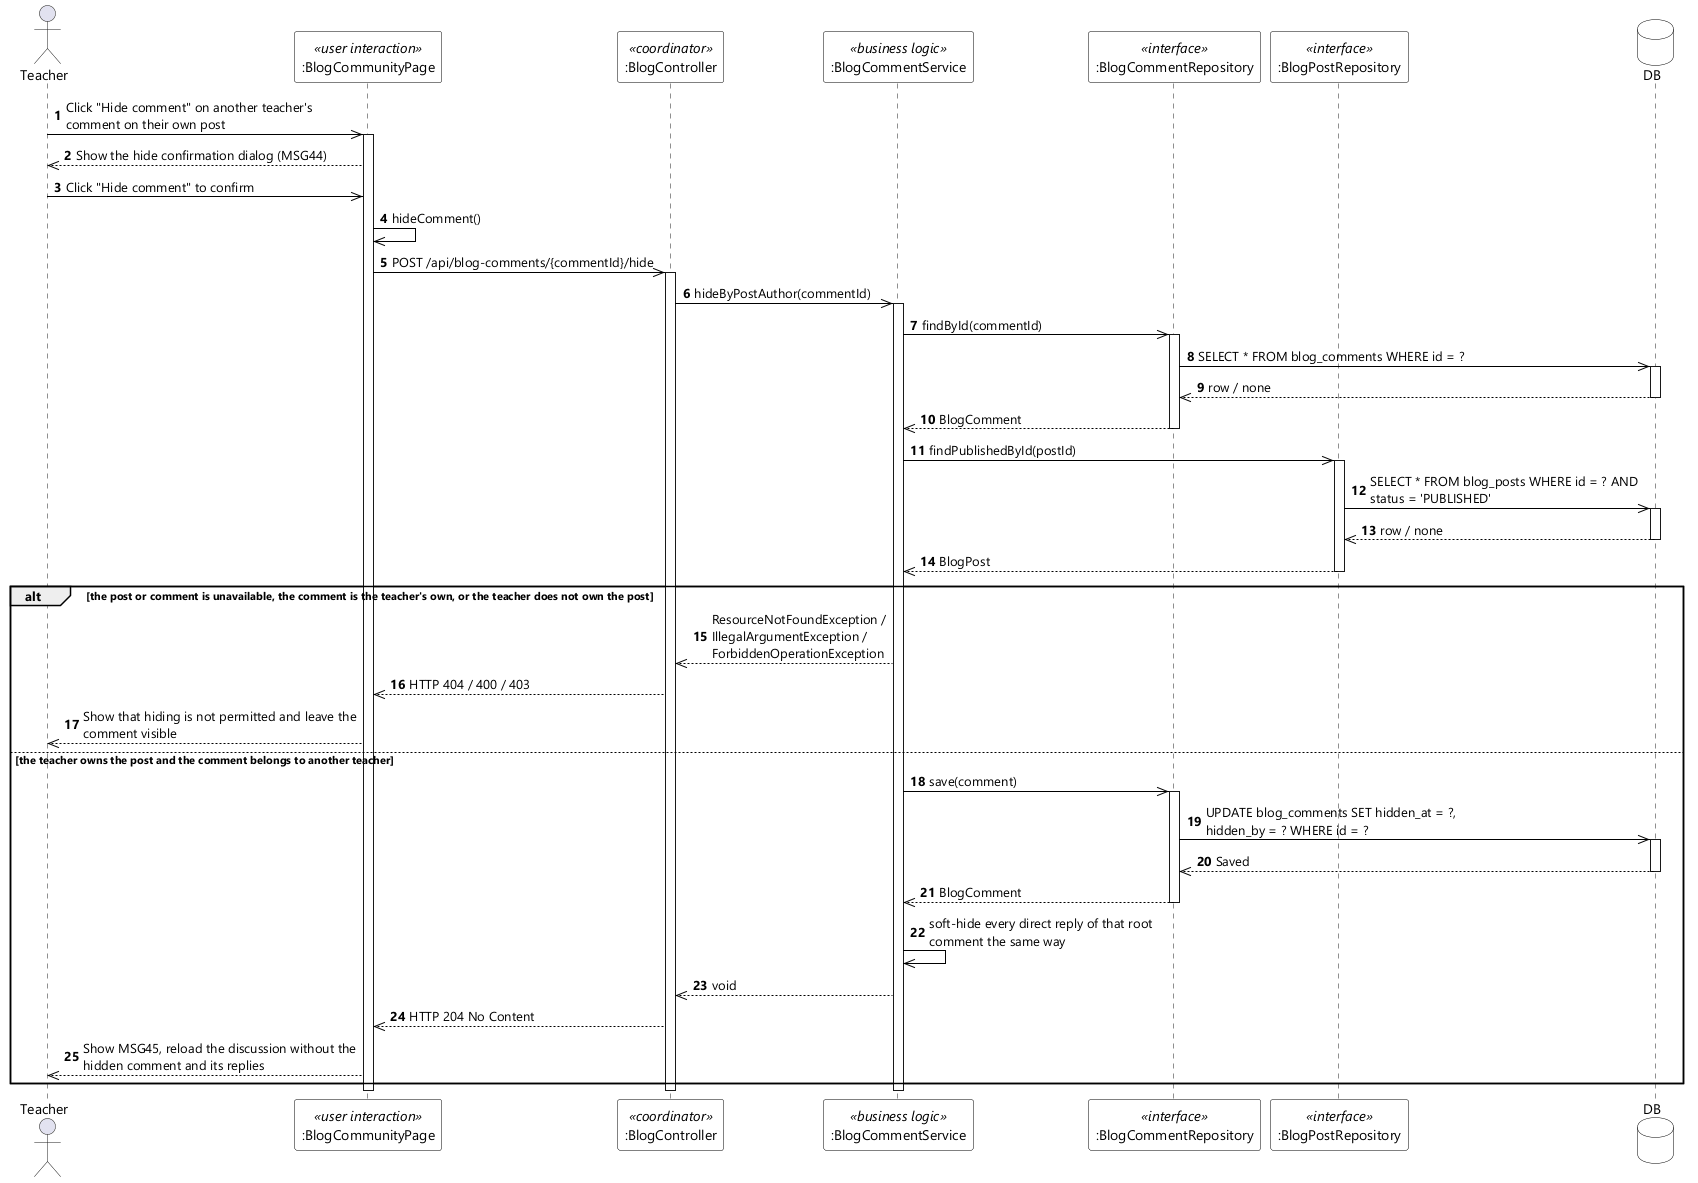

The diagram above was rendered by PlantUML. Its source (embedded in the PNG):
@startuml UC-30 Hide Comment on Own Blog Post - Sequence Diagram (stereo)
skinparamlocked dpi 96
skinparam defaultFontName "Segoe UI"
skinparam shadowing false
skinparam ParticipantBackgroundColor #FFFFFF
skinparam ParticipantBorderColor #000000
skinparam DatabaseBackgroundColor #FFFFFF
skinparam DatabaseBorderColor #000000
skinparam ArrowColor #000000
skinparam sequenceMessageAlign left
skinparam maxMessageSize 280

actor Teacher
participant ":BlogCommunityPage" as UI <<user interaction>>
participant ":BlogController" as CTL <<coordinator>>
participant ":BlogCommentService" as SVC <<business logic>>
participant ":BlogCommentRepository" as CREPO <<interface>>
participant ":BlogPostRepository" as PREPO <<interface>>
database DB

autonumber
Teacher ->> UI : Click "Hide comment" on another teacher's comment on their own post
activate UI
UI -->> Teacher : Show the hide confirmation dialog (MSG44)
Teacher ->> UI : Click "Hide comment" to confirm
UI ->> UI : hideComment()
UI ->> CTL : POST /api/blog-comments/{commentId}/hide
activate CTL
CTL ->> SVC : hideByPostAuthor(commentId)
activate SVC

SVC ->> CREPO : findById(commentId)
activate CREPO
CREPO ->> DB : SELECT * FROM blog_comments WHERE id = ?
activate DB
DB -->> CREPO : row / none
deactivate DB
CREPO -->> SVC : BlogComment
deactivate CREPO

SVC ->> PREPO : findPublishedById(postId)
activate PREPO
PREPO ->> DB : SELECT * FROM blog_posts WHERE id = ? AND status = 'PUBLISHED'
activate DB
DB -->> PREPO : row / none
deactivate DB
PREPO -->> SVC : BlogPost
deactivate PREPO

alt the post or comment is unavailable, the comment is the teacher's own, or the teacher does not own the post
  SVC -->> CTL : ResourceNotFoundException / IllegalArgumentException / ForbiddenOperationException
  CTL -->> UI : HTTP 404 / 400 / 403
  UI -->> Teacher : Show that hiding is not permitted and leave the comment visible

else the teacher owns the post and the comment belongs to another teacher
  SVC ->> CREPO : save(comment)
  activate CREPO
  CREPO ->> DB : UPDATE blog_comments SET hidden_at = ?, hidden_by = ? WHERE id = ?
  activate DB
  DB -->> CREPO : Saved
  deactivate DB
  CREPO -->> SVC : BlogComment
  deactivate CREPO
  SVC ->> SVC : soft-hide every direct reply of that root comment the same way
  SVC -->> CTL : void
  CTL -->> UI : HTTP 204 No Content
  UI -->> Teacher : Show MSG45, reload the discussion without the hidden comment and its replies
end

deactivate SVC
deactivate CTL
deactivate UI
@enduml